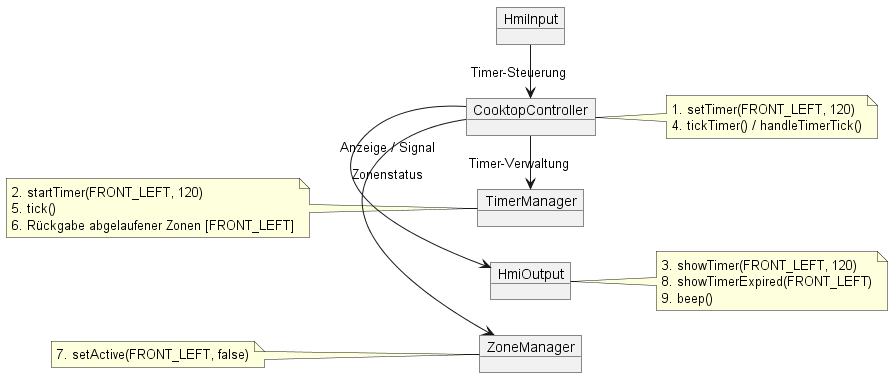

The diagram above was rendered by PlantUML. Its source (embedded in the PNG):
@startuml
left to right direction

object HmiInput
object CooktopController
object TimerManager
object ZoneManager
object HmiOutput

' =====================
' HmiInput -> CooktopController (oben rechts)
' =====================
HmiInput -> CooktopController : Timer-Steuerung
note right of CooktopController
1. setTimer(FRONT_LEFT, 120)
4. tickTimer() / handleTimerTick()
end note

' =====================
' CooktopController -> TimerManager (oben links)
' =====================
CooktopController -> TimerManager : Timer-Verwaltung
note left of TimerManager
2. startTimer(FRONT_LEFT, 120)
5. tick()
6. Rückgabe abgelaufener Zonen [FRONT_LEFT]
end note

' =====================
' CooktopController -> HmiOutput (unten rechts)
' =====================
CooktopController -> HmiOutput : Anzeige / Signal
note right of HmiOutput
3. showTimer(FRONT_LEFT, 120)
8. showTimerExpired(FRONT_LEFT)
9. beep()
end note

' =====================
' CooktopController -> ZoneManager (unten links)
' =====================
CooktopController -> ZoneManager : Zonenstatus
note left of ZoneManager
7. setActive(FRONT_LEFT, false)
end note

@enduml